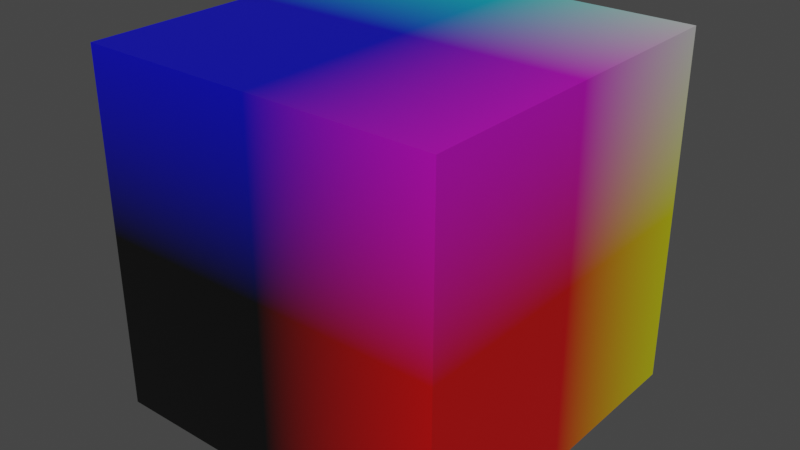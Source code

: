 # Source: cube.blend  (saved by Blender 4.1.24; exported with 4.5.12 LTS)
import bpy
from mathutils import Matrix  # noqa: F401  (used for matrix-valued properties, if any)

bpy.ops.wm.read_factory_settings(use_empty=True)
scene = bpy.context.scene
scene.name = 'Scene'

# ---- collections
col_collection = bpy.data.collections.new('Collection'); scene.collection.children.link(col_collection)

# ---- materials (node trees are filled in below, after node groups)
mat_mattstest = bpy.data.materials.new('MattsTest')
mat_mattstest.surface_render_method = 'BLENDED'
mat_mattstest.blend_method = 'BLEND'
mat_mattstest.use_backface_culling = True
mat_mattstest.use_transparent_shadow = False

# ---- material node trees
mat_mattstest.use_nodes = True; mat_mattstest.node_tree.nodes.clear()
_N = mat_mattstest.node_tree.nodes; _L = mat_mattstest.node_tree.links
n0 = _N.new('ShaderNodeBsdfPrincipled'); n0.name = 'Principled BSDF'; n0.location = (115, 429)
n0.inputs[27].default_value = (0.0, 0.0, 0.0, 1.0)
n1 = _N.new('ShaderNodeOutputMaterial'); n1.name = 'Material Output'; n1.location = (605, 459)
n2 = _N.new('ShaderNodeNewGeometry'); n2.name = 'Geometry'; n2.location = (-143, 416)
_L.new(n2.outputs[0], n0.inputs[0])
_L.new(n0.outputs[0], n1.inputs[0])
n1.is_active_output = True

# ---- world
world_world = bpy.data.worlds.new('World'); scene.world = world_world
world_world.use_nodes = True; world_world.node_tree.nodes.clear()
_N = world_world.node_tree.nodes; _L = world_world.node_tree.links
n0 = _N.new('ShaderNodeOutputWorld'); n0.name = 'World Output'; n0.location = (300, 300)
n1 = _N.new('ShaderNodeBackground'); n1.name = 'Background'; n1.location = (10, 300)
n1.inputs[0].default_value = (0.05088, 0.05088, 0.05088, 1.0)
_L.new(n1.outputs[0], n0.inputs[0])
n0.is_active_output = True
world_world.color = (0.05088, 0.05088, 0.05088)
world_world.use_sun_shadow = False
world_world.sun_shadow_jitter_overblur = 0.0

# ---- meshes
me_cube = bpy.data.meshes.new('Cube')
me_cube.from_pydata([(1.0, 1.0, 1.0), (1.0, 1.0, -1.0), (1.0, -1.0, 1.0), (1.0, -1.0, -1.0), (-1.0, 1.0, 1.0), (-1.0, 1.0, -1.0), (-1.0, -1.0, 1.0), (-1.0, -1.0, -1.0)], [], [(0, 4, 6, 2), (3, 2, 6, 7), (7, 6, 4, 5), (5, 1, 3, 7), (1, 0, 2, 3), (5, 4, 0, 1)])
_uv = me_cube.uv_layers.new(name='UVMap')
_uv.uv.foreach_set('vector', [0.625, 0.5, 0.875, 0.5, 0.875, 0.75, 0.625, 0.75, 0.375, 0.75, 0.625, 0.75, 0.625, 1.0, 0.375, 1.0, 0.375, 0.0, 0.625, 0.0, 0.625, 0.25, 0.375, 0.25, 0.125, 0.5, 0.375, 0.5, 0.375, 0.75, 0.125, 0.75, 0.375, 0.5, 0.625, 0.5, 0.625, 0.75, 0.375, 0.75, 0.375, 0.25, 0.625, 0.25, 0.625, 0.5, 0.375, 0.5])
me_cube.materials.append(mat_mattstest)
me_cube.use_mirror_vertex_groups = False
me_cube.update()

# ---- objects
ob_cube = bpy.data.objects.new('Cube', me_cube)

# ---- transforms, parenting, visibility, modifiers, constraints
ob_cube.location = (0.0, 0.0, 0.0)
ob_cube.scale = (0.5, 0.5, 0.5)
ob_cube.lock_rotations_4d = False
ob_cube.empty_display_type = 'ARROWS'
ob_cube.lineart.crease_threshold = 0.0

# ---- collection membership
col_collection.objects.link(ob_cube)

# ---- scene / render settings (as saved in the file)
scene.frame_start = 1; scene.frame_end = 250; scene.frame_set(1)
scene.render.engine = 'BLENDER_EEVEE_NEXT'
scene.cycles.sampling_pattern = 'TABULATED_SOBOL'
scene.eevee.ray_tracing_options.trace_max_roughness = 0.0
scene.view_settings.view_transform = 'Filmic'
bpy.context.view_layer.update()

# ---- added for rendering (the .blend has no active camera and no usable light): camera, sun
cam_auto = bpy.data.cameras.new('AutoCamera')
cam_auto.lens = 50.0
cam_auto.sensor_width = 36.0
cam_auto.clip_end = 1000.0
ob_auto_camera = bpy.data.objects.new('AutoCamera', cam_auto)
scene.collection.objects.link(ob_auto_camera)
ob_auto_camera.location = (1.60254, -1.92304, 1.28203)
ob_auto_camera.rotation_euler = (1.09748, -7.21219e-08, 0.694738)
scene.camera = ob_auto_camera
light_auto_sun = bpy.data.lights.new('AutoSun', 'SUN')
light_auto_sun.energy = 3.0
light_auto_sun.angle = 0.0523599
ob_auto_sun = bpy.data.objects.new('AutoSun', light_auto_sun)
scene.collection.objects.link(ob_auto_sun)
ob_auto_sun.rotation_euler = (0.872665, 0.174533, 0.523599)
bpy.context.view_layer.update()
